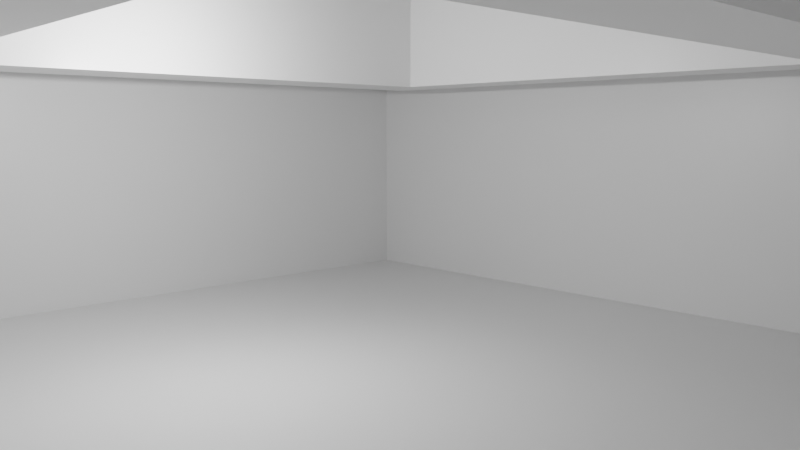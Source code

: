 # Source: fuels_room_test.blend  (saved by Blender 3.1.6; exported with 4.5.12 LTS)
import bpy
from mathutils import Matrix  # noqa: F401  (used for matrix-valued properties, if any)

bpy.ops.wm.read_factory_settings(use_empty=True)
scene = bpy.context.scene
scene.name = 'Scene'

# ---- collections
col_collection = bpy.data.collections.new('Collection'); scene.collection.children.link(col_collection)

# ---- materials (node trees are filled in below, after node groups)
mat_material = bpy.data.materials.new('Material')
mat_material.alpha_threshold = 0.0
mat_material.use_transparent_shadow = False
mat_material.line_color = (0.0, 0.0, 0.0, 1.0)

# ---- material node trees
mat_material.use_nodes = True; mat_material.node_tree.nodes.clear()
_N = mat_material.node_tree.nodes; _L = mat_material.node_tree.links
n0 = _N.new('ShaderNodeOutputMaterial'); n0.name = 'Material Output'; n0.location = (300, 300)
n1 = _N.new('ShaderNodeBsdfPrincipled'); n1.name = 'Principled BSDF'; n1.location = (10, 300)
n1.distribution = 'GGX'
n1.subsurface_method = 'RANDOM_WALK_SKIN'
n1.inputs[2].default_value = 0.4
n1.inputs[3].default_value = 1.45
n1.inputs[27].default_value = (0.0, 0.0, 0.0, 1.0)
n1.inputs[28].default_value = 1.0
_L.new(n1.outputs[0], n0.inputs[0])
n0.is_active_output = True

# ---- world
world_world = bpy.data.worlds.new('World'); scene.world = world_world
world_world.use_nodes = True; world_world.node_tree.nodes.clear()
_N = world_world.node_tree.nodes; _L = world_world.node_tree.links
n0 = _N.new('ShaderNodeOutputWorld'); n0.name = 'World Output'; n0.location = (300, 300)
n1 = _N.new('ShaderNodeBackground'); n1.name = 'Background'; n1.location = (10, 300)
n1.inputs[0].default_value = (0.05088, 0.05088, 0.05088, 1.0)
_L.new(n1.outputs[0], n0.inputs[0])
n0.is_active_output = True
world_world.color = (0.05088, 0.05088, 0.05088)
world_world.use_sun_shadow = False
world_world.sun_shadow_jitter_overblur = 0.0

# ---- cameras
cam_camera = bpy.data.cameras.new('Camera')
cam_camera.clip_end = 100.0
cam_camera.lens = 35.0
cam_camera.ortho_scale = 7.314

# ---- lights
light_light = bpy.data.lights.new('Light', 'POINT')
light_light.transmission_factor = 0.0
light_light.energy = 1000.0
light_light.shadow_soft_size = 0.1
light_light.shadow_maximum_resolution = 0.006
light_light.use_absolute_resolution = True

# ---- meshes
me_cube = bpy.data.meshes.new('Cube')
me_cube.from_pydata([(2.595, 3.595, 6.0), (4.0, 5.0, 0.0), (2.595, -3.595, 6.0), (4.0, -5.0, 0.0), (-2.595, 3.595, 6.0), (-4.0, 5.0, 0.0), (-2.595, -3.595, 6.0), (-4.0, -5.0, 0.0), (4.0, -5.0, 6.0), (-4.0, -5.0, 6.0), (4.0, 5.0, 6.0), (-4.0, 5.0, 6.0), (1.967, -2.967, 5.496), (-1.967, -2.967, 5.496), (1.967, 2.967, 5.496), (-1.967, 2.967, 5.496), (2.595, -3.595, 5.496), (-2.595, -3.595, 5.496), (2.595, 3.595, 5.496), (-2.595, 3.595, 5.496), (1.967, -2.967, 8.605), (-1.967, -2.967, 8.605), (1.967, 2.967, 8.605), (-1.967, 2.967, 8.605)], [], [(6, 2, 16, 17), (3, 8, 9, 7), (7, 9, 11, 5), (5, 1, 3, 7), (1, 10, 8, 3), (5, 11, 10, 1), (2, 6, 9, 8), (0, 2, 8, 10), (6, 4, 11, 9), (4, 0, 10, 11), (15, 13, 21, 23), (0, 4, 19, 18), (2, 0, 18, 16), (4, 6, 17, 19), (12, 13, 17, 16), (14, 12, 16, 18), (13, 15, 19, 17), (15, 14, 18, 19), (13, 12, 20, 21), (14, 15, 23, 22), (12, 14, 22, 20)])
_uv = me_cube.uv_layers.new(name='UVMap')
_uv.uv.foreach_set('vector', [0.8311, 0.7149, 0.6689, 0.7149, 0.6689, 0.7149, 0.8311, 0.7149, 0.375, 0.75, 0.625, 0.75, 0.625, 1.0, 0.375, 1.0, 0.375, 0.0, 0.625, 0.0, 0.625, 0.25, 0.375, 0.25, 0.125, 0.5, 0.375, 0.5, 0.375, 0.75, 0.125, 0.75, 0.375, 0.5, 0.625, 0.5, 0.625, 0.75, 0.375, 0.75, 0.375, 0.25, 0.625, 0.25, 0.625, 0.5, 0.375, 0.5, 0.6689, 0.7149, 0.8311, 0.7149, 0.875, 0.75, 0.625, 0.75, 0.6689, 0.5351, 0.6689, 0.7149, 0.625, 0.75, 0.625, 0.5, 0.8311, 0.7149, 0.8311, 0.5351, 0.875, 0.5, 0.875, 0.75, 0.8311, 0.5351, 0.6689, 0.5351, 0.625, 0.5, 0.875, 0.5, 0.8115, 0.5508, 0.8115, 0.6992, 0.8115, 0.6992, 0.8115, 0.5508, 0.6689, 0.5351, 0.8311, 0.5351, 0.8311, 0.5351, 0.6689, 0.5351, 0.6689, 0.7149, 0.6689, 0.5351, 0.6689, 0.5351, 0.6689, 0.7149, 0.8311, 0.5351, 0.8311, 0.7149, 0.8311, 0.7149, 0.8311, 0.5351, 0.6885, 0.6992, 0.8115, 0.6992, 0.8311, 0.7149, 0.6689, 0.7149, 0.6885, 0.5508, 0.6885, 0.6992, 0.6689, 0.7149, 0.6689, 0.5351, 0.8115, 0.6992, 0.8115, 0.5508, 0.8311, 0.5351, 0.8311, 0.7149, 0.8115, 0.5508, 0.6885, 0.5508, 0.6689, 0.5351, 0.8311, 0.5351, 0.8115, 0.6992, 0.6885, 0.6992, 0.6885, 0.6992, 0.8115, 0.6992, 0.6885, 0.5508, 0.8115, 0.5508, 0.8115, 0.5508, 0.6885, 0.5508, 0.6885, 0.6992, 0.6885, 0.5508, 0.6885, 0.5508, 0.6885, 0.6992])
me_cube.materials.append(mat_material)
me_cube.use_remesh_preserve_volume = False
me_cube.use_remesh_preserve_attributes = False
me_cube.use_mirror_vertex_groups = False
me_cube.update()

# ---- objects
ob_cube = bpy.data.objects.new('Cube', me_cube)
ob_light = bpy.data.objects.new('Light', light_light)
ob_camera = bpy.data.objects.new('Camera', cam_camera)

# ---- transforms, parenting, visibility, modifiers, constraints
ob_cube.location = (0.0, 0.0, 0.0)
ob_cube.scale = (2.474, 1.845, 1.0)
ob_cube.lock_rotations_4d = False
ob_cube.empty_display_type = 'ARROWS'
ob_cube.lineart.crease_threshold = 0.0
ob_light.location = (-2.064, -1.889, 5.347)
ob_light.rotation_euler = (0.6503, 0.05522, 1.866)
ob_light.lock_rotations_4d = False
ob_light.empty_display_type = 'ARROWS'
ob_light.color = (0.0, 0.0, 0.0, 0.0)
ob_light.lineart.crease_threshold = 0.0
ob_camera.location = (9.555, -8.484, 4.395)
ob_camera.rotation_euler = (1.45, -0.0, 0.8149)
ob_camera.lock_rotations_4d = False
ob_camera.empty_display_type = 'ARROWS'
ob_camera.color = (0.0, 0.0, 0.0, 0.0)
ob_camera.display_type = 'WIRE'
ob_camera.lineart.crease_threshold = 0.0

# ---- collection membership
col_collection.objects.link(ob_cube)
col_collection.objects.link(ob_light)
col_collection.objects.link(ob_camera)

# ---- scene / render settings (as saved in the file)
scene.camera = ob_camera
scene.frame_start = 1; scene.frame_end = 250; scene.frame_set(1)
scene.render.engine = 'BLENDER_EEVEE_NEXT'
scene.cycles.sampling_pattern = 'TABULATED_SOBOL'
scene.cycles.use_light_tree = False
scene.view_settings.view_transform = 'Filmic'
bpy.context.view_layer.update()
